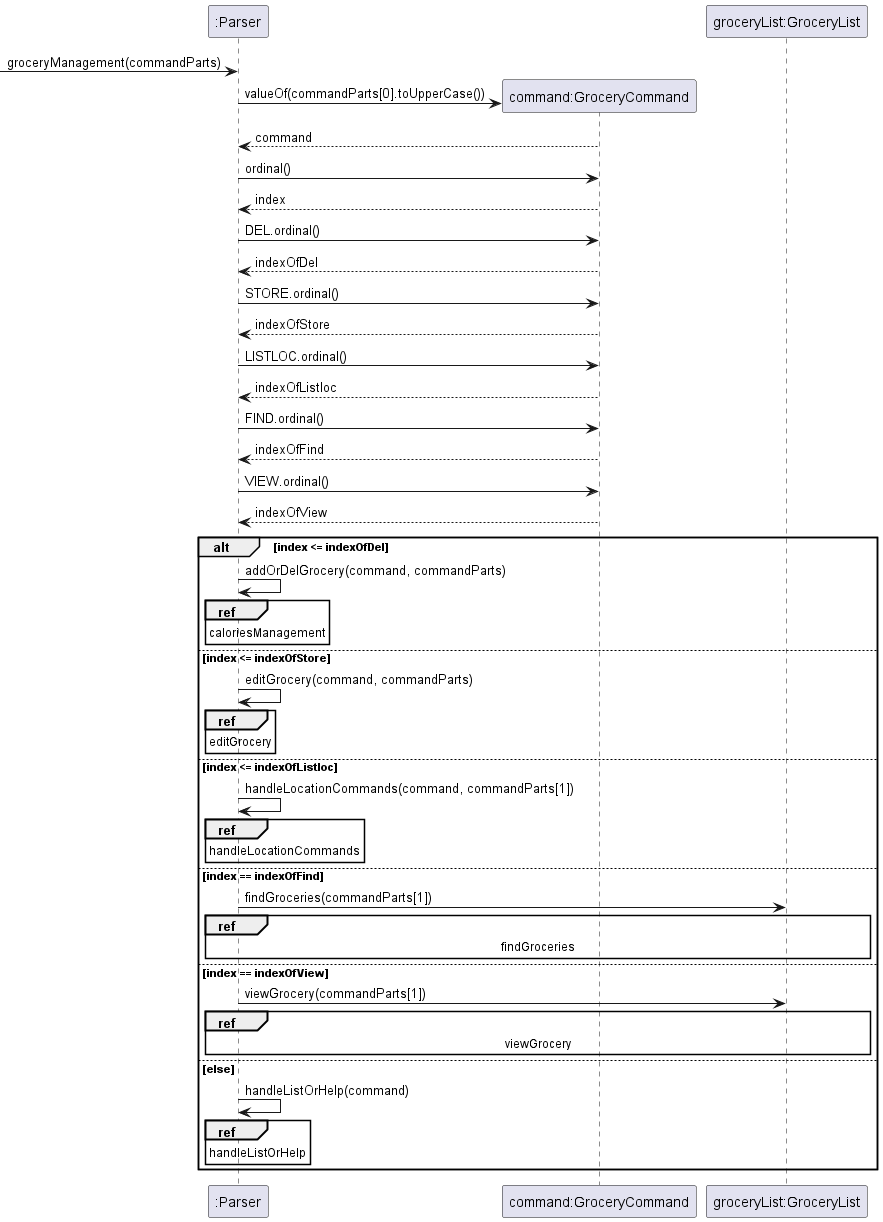

The diagram above was rendered by PlantUML. Its source (embedded in the PNG):
@startuml

participant ":Parser" as p
participant "command:GroceryCommand" as g
participant "groceryList:GroceryList" as gl

 -> p : groceryManagement(commandParts)
create g
p -> g : valueOf(commandParts[0].toUpperCase())
g --> p : command

p -> g : ordinal()
g --> p : index
p -> g: DEL.ordinal()
g --> p : indexOfDel
p -> g: STORE.ordinal()
g --> p : indexOfStore
p -> g: LISTLOC.ordinal()
g --> p : indexOfListloc
p -> g: FIND.ordinal()
g --> p : indexOfFind
p -> g: VIEW.ordinal()
g --> p : indexOfView
alt index <= indexOfDel
    p -> p : addOrDelGrocery(command, commandParts)
    ref over p : caloriesManagement
else index <= indexOfStore
    p -> p : editGrocery(command, commandParts)
    ref over p : editGrocery
else index <= indexOfListloc
    p -> p : handleLocationCommands(command, commandParts[1])
    ref over p : handleLocationCommands
else index == indexOfFind
    p -> gl : findGroceries(commandParts[1])
    ref over p, gl : findGroceries
else index == indexOfView
    p -> gl : viewGrocery(commandParts[1])
    ref over p, gl : viewGrocery
else else
    p -> p : handleListOrHelp(command)
    ref over p : handleListOrHelp
end

@enduml